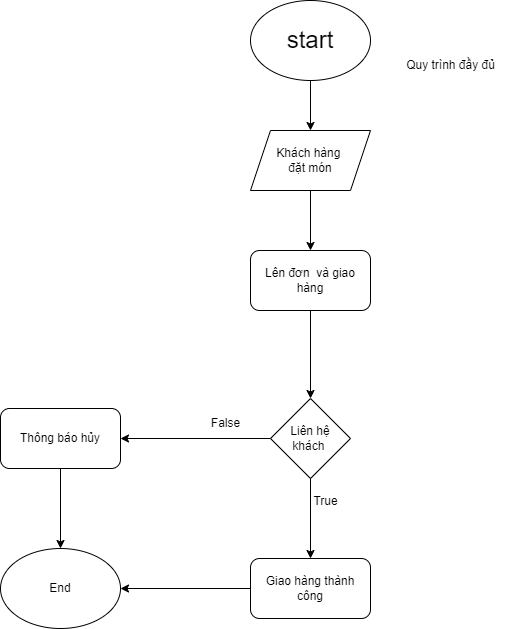

The diagram above was exported from draw.io. Its source (the exported page's mxGraphModel, read from the mxfile embedded in the PNG):
<mxGraphModel dx="1290" dy="539" grid="1" gridSize="10" guides="1" tooltips="1" connect="1" arrows="1" fold="1" page="1" pageScale="1" pageWidth="827" pageHeight="1169" math="0" shadow="0">
  <root>
    <mxCell id="0" />
    <mxCell id="1" parent="0" />
    <mxCell id="pqkI6J5IrJ40UyITxXM4-1" value="&lt;font style=&quot;font-size: 24px;&quot;&gt;start&lt;/font&gt;" style="ellipse;whiteSpace=wrap;html=1;" parent="1" vertex="1">
      <mxGeometry x="380" y="180" width="120" height="80" as="geometry" />
    </mxCell>
    <mxCell id="pqkI6J5IrJ40UyITxXM4-2" value="Khách hàng&amp;nbsp;&lt;div&gt;đặt món&lt;/div&gt;" style="shape=parallelogram;perimeter=parallelogramPerimeter;whiteSpace=wrap;html=1;fixedSize=1;" parent="1" vertex="1">
      <mxGeometry x="380" y="310" width="120" height="60" as="geometry" />
    </mxCell>
    <mxCell id="pqkI6J5IrJ40UyITxXM4-4" value="" style="endArrow=classic;html=1;rounded=0;entryX=0.5;entryY=0;entryDx=0;entryDy=0;" parent="1" source="pqkI6J5IrJ40UyITxXM4-1" target="pqkI6J5IrJ40UyITxXM4-2" edge="1">
      <mxGeometry width="50" height="50" relative="1" as="geometry">
        <mxPoint x="390" y="450" as="sourcePoint" />
        <mxPoint x="450" y="300" as="targetPoint" />
      </mxGeometry>
    </mxCell>
    <mxCell id="pqkI6J5IrJ40UyITxXM4-10" value="Lên đơn&amp;nbsp; và giao hàng" style="rounded=1;whiteSpace=wrap;html=1;" parent="1" vertex="1">
      <mxGeometry x="380" y="430" width="120" height="60" as="geometry" />
    </mxCell>
    <mxCell id="pqkI6J5IrJ40UyITxXM4-11" value="Thông báo hủy" style="rounded=1;whiteSpace=wrap;html=1;" parent="1" vertex="1">
      <mxGeometry x="130" y="588" width="120" height="60" as="geometry" />
    </mxCell>
    <mxCell id="pqkI6J5IrJ40UyITxXM4-12" value="End" style="ellipse;whiteSpace=wrap;html=1;" parent="1" vertex="1">
      <mxGeometry x="130" y="728" width="120" height="80" as="geometry" />
    </mxCell>
    <mxCell id="pqkI6J5IrJ40UyITxXM4-13" value="" style="endArrow=classic;html=1;rounded=0;entryX=0.5;entryY=0;entryDx=0;entryDy=0;exitX=0.5;exitY=1;exitDx=0;exitDy=0;" parent="1" source="pqkI6J5IrJ40UyITxXM4-11" target="pqkI6J5IrJ40UyITxXM4-12" edge="1">
      <mxGeometry width="50" height="50" relative="1" as="geometry">
        <mxPoint x="190" y="710" as="sourcePoint" />
        <mxPoint x="220" y="790" as="targetPoint" />
      </mxGeometry>
    </mxCell>
    <mxCell id="pqkI6J5IrJ40UyITxXM4-14" value="" style="endArrow=classic;html=1;rounded=0;exitX=0.5;exitY=1;exitDx=0;exitDy=0;entryX=0.5;entryY=0;entryDx=0;entryDy=0;" parent="1" source="pqkI6J5IrJ40UyITxXM4-10" target="pqkI6J5IrJ40UyITxXM4-20" edge="1">
      <mxGeometry width="50" height="50" relative="1" as="geometry">
        <mxPoint x="320" y="520" as="sourcePoint" />
        <mxPoint x="440" y="538" as="targetPoint" />
      </mxGeometry>
    </mxCell>
    <mxCell id="pqkI6J5IrJ40UyITxXM4-16" value="Giao hàng thành công" style="rounded=1;whiteSpace=wrap;html=1;" parent="1" vertex="1">
      <mxGeometry x="380" y="738" width="120" height="60" as="geometry" />
    </mxCell>
    <mxCell id="pqkI6J5IrJ40UyITxXM4-18" value="" style="endArrow=classic;html=1;rounded=0;exitX=0;exitY=0.5;exitDx=0;exitDy=0;entryX=1;entryY=0.5;entryDx=0;entryDy=0;" parent="1" source="pqkI6J5IrJ40UyITxXM4-16" target="pqkI6J5IrJ40UyITxXM4-12" edge="1">
      <mxGeometry width="50" height="50" relative="1" as="geometry">
        <mxPoint x="360" y="750" as="sourcePoint" />
        <mxPoint x="480" y="860" as="targetPoint" />
        <Array as="points" />
      </mxGeometry>
    </mxCell>
    <mxCell id="pqkI6J5IrJ40UyITxXM4-19" value="Quy trình đầy đủ" style="text;html=1;align=center;verticalAlign=middle;resizable=0;points=[];autosize=1;strokeColor=none;fillColor=none;" parent="1" vertex="1">
      <mxGeometry x="525" y="230" width="110" height="30" as="geometry" />
    </mxCell>
    <mxCell id="pqkI6J5IrJ40UyITxXM4-20" value="Liên hệ khách&amp;nbsp;" style="rhombus;whiteSpace=wrap;html=1;" parent="1" vertex="1">
      <mxGeometry x="400" y="578" width="80" height="80" as="geometry" />
    </mxCell>
    <mxCell id="pqkI6J5IrJ40UyITxXM4-21" value="" style="endArrow=classic;html=1;rounded=0;exitX=0.5;exitY=1;exitDx=0;exitDy=0;entryX=0.5;entryY=0;entryDx=0;entryDy=0;" parent="1" source="pqkI6J5IrJ40UyITxXM4-20" target="pqkI6J5IrJ40UyITxXM4-16" edge="1">
      <mxGeometry width="50" height="50" relative="1" as="geometry">
        <mxPoint x="360" y="588" as="sourcePoint" />
        <mxPoint x="410" y="538" as="targetPoint" />
      </mxGeometry>
    </mxCell>
    <mxCell id="pqkI6J5IrJ40UyITxXM4-22" value="" style="endArrow=classic;html=1;rounded=0;exitX=0;exitY=0.5;exitDx=0;exitDy=0;entryX=1;entryY=0.5;entryDx=0;entryDy=0;" parent="1" source="pqkI6J5IrJ40UyITxXM4-20" target="pqkI6J5IrJ40UyITxXM4-11" edge="1">
      <mxGeometry width="50" height="50" relative="1" as="geometry">
        <mxPoint x="380" y="598" as="sourcePoint" />
        <mxPoint x="380" y="678" as="targetPoint" />
      </mxGeometry>
    </mxCell>
    <mxCell id="pqkI6J5IrJ40UyITxXM4-23" value="True" style="text;html=1;align=center;verticalAlign=middle;resizable=0;points=[];autosize=1;strokeColor=none;fillColor=none;" parent="1" vertex="1">
      <mxGeometry x="430" y="666" width="50" height="30" as="geometry" />
    </mxCell>
    <mxCell id="pqkI6J5IrJ40UyITxXM4-24" value="False" style="text;html=1;align=center;verticalAlign=middle;resizable=0;points=[];autosize=1;strokeColor=none;fillColor=none;" parent="1" vertex="1">
      <mxGeometry x="330" y="588" width="50" height="30" as="geometry" />
    </mxCell>
    <mxCell id="pqkI6J5IrJ40UyITxXM4-25" value="" style="endArrow=classic;html=1;rounded=0;exitX=0.5;exitY=1;exitDx=0;exitDy=0;entryX=0.5;entryY=0;entryDx=0;entryDy=0;" parent="1" source="pqkI6J5IrJ40UyITxXM4-2" target="pqkI6J5IrJ40UyITxXM4-10" edge="1">
      <mxGeometry width="50" height="50" relative="1" as="geometry">
        <mxPoint x="300" y="520" as="sourcePoint" />
        <mxPoint x="350" y="470" as="targetPoint" />
      </mxGeometry>
    </mxCell>
  </root>
</mxGraphModel>